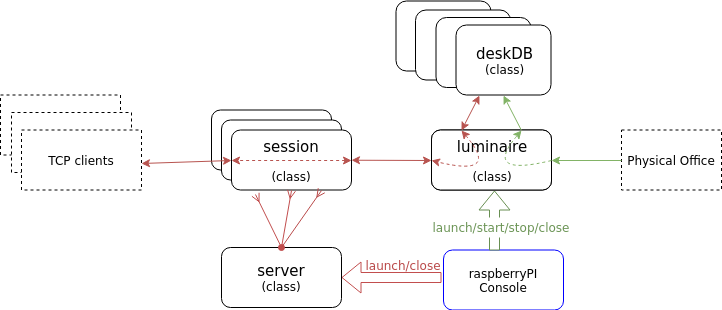

The diagram above was exported from draw.io. Its source (the exported page's mxGraphModel, read from the mxfile embedded in the PNG):
<mxGraphModel dx="1426" dy="744" grid="1" gridSize="10" guides="1" tooltips="1" connect="1" arrows="1" fold="1" page="1" pageScale="1" pageWidth="850" pageHeight="1100" math="0" shadow="0">
  <root>
    <mxCell id="0" />
    <mxCell id="1" parent="0" />
    <mxCell id="rj-E5BDaYNsm_fvjQfvr-1" value="&lt;font style=&quot;font-size: 15px&quot;&gt;luminaire&lt;/font&gt;&lt;br&gt;(class)&lt;br&gt;" style="rounded=1;whiteSpace=wrap;html=1;" parent="1" vertex="1">
      <mxGeometry x="450" y="332.5" width="120" height="60" as="geometry" />
    </mxCell>
    <mxCell id="rj-E5BDaYNsm_fvjQfvr-3" value="" style="rounded=1;whiteSpace=wrap;html=1;" parent="1" vertex="1">
      <mxGeometry x="414.5" y="203.5" width="95" height="70" as="geometry" />
    </mxCell>
    <mxCell id="rj-E5BDaYNsm_fvjQfvr-4" value="" style="rounded=1;whiteSpace=wrap;html=1;" parent="1" vertex="1">
      <mxGeometry x="434" y="212.5" width="95" height="70" as="geometry" />
    </mxCell>
    <mxCell id="rj-E5BDaYNsm_fvjQfvr-5" value="" style="rounded=1;whiteSpace=wrap;html=1;" parent="1" vertex="1">
      <mxGeometry x="454.5" y="220" width="95" height="70" as="geometry" />
    </mxCell>
    <mxCell id="rj-E5BDaYNsm_fvjQfvr-7" value="&lt;font style=&quot;font-size: 15px&quot;&gt;deskDB&lt;/font&gt;&lt;br&gt;(class)&lt;br&gt;" style="rounded=1;whiteSpace=wrap;html=1;" parent="1" vertex="1">
      <mxGeometry x="474.5" y="227.5" width="95" height="70" as="geometry" />
    </mxCell>
    <mxCell id="rj-E5BDaYNsm_fvjQfvr-8" value="Physical Office" style="rounded=0;whiteSpace=wrap;html=1;dashed=1;" parent="1" vertex="1">
      <mxGeometry x="640" y="332.5" width="100" height="60" as="geometry" />
    </mxCell>
    <mxCell id="rj-E5BDaYNsm_fvjQfvr-11" value="raspberryPI Console" style="rounded=1;whiteSpace=wrap;html=1;fillColor=none;strokeColor=#0000FF;" parent="1" vertex="1">
      <mxGeometry x="462" y="452.5" width="120" height="60" as="geometry" />
    </mxCell>
    <mxCell id="rj-E5BDaYNsm_fvjQfvr-12" value="" style="rounded=1;whiteSpace=wrap;html=1;" parent="1" vertex="1">
      <mxGeometry x="230" y="312.5" width="120" height="60" as="geometry" />
    </mxCell>
    <mxCell id="rj-E5BDaYNsm_fvjQfvr-13" value="" style="rounded=1;whiteSpace=wrap;html=1;" parent="1" vertex="1">
      <mxGeometry x="240" y="322.5" width="120" height="60" as="geometry" />
    </mxCell>
    <mxCell id="rj-E5BDaYNsm_fvjQfvr-14" value="&lt;font style=&quot;font-size: 15px&quot;&gt;session&lt;br&gt;&lt;/font&gt;&lt;br&gt;&lt;span&gt;(class)&lt;/span&gt;" style="rounded=1;whiteSpace=wrap;html=1;" parent="1" vertex="1">
      <mxGeometry x="250" y="332.5" width="120" height="60" as="geometry" />
    </mxCell>
    <mxCell id="uEhdKhXW4UXcpbm2HAQ4-4" value="&lt;font style=&quot;font-size: 15px&quot;&gt;luminaire&lt;br&gt;&lt;/font&gt;&lt;br&gt;&lt;span&gt;(class)&lt;/span&gt;" style="rounded=1;whiteSpace=wrap;html=1;" parent="1" vertex="1">
      <mxGeometry x="450" y="332.5" width="120" height="60" as="geometry" />
    </mxCell>
    <mxCell id="rj-E5BDaYNsm_fvjQfvr-15" value="&lt;font style=&quot;font-size: 15px&quot;&gt;server&lt;/font&gt;&lt;br&gt;(class)&lt;br&gt;" style="rounded=1;whiteSpace=wrap;html=1;" parent="1" vertex="1">
      <mxGeometry x="240" y="450" width="120" height="60" as="geometry" />
    </mxCell>
    <mxCell id="rj-E5BDaYNsm_fvjQfvr-16" value="" style="rounded=0;whiteSpace=wrap;html=1;dashed=1;" parent="1" vertex="1">
      <mxGeometry x="19" y="297.5" width="120" height="60" as="geometry" />
    </mxCell>
    <mxCell id="rj-E5BDaYNsm_fvjQfvr-17" value="" style="rounded=0;whiteSpace=wrap;html=1;dashed=1;" parent="1" vertex="1">
      <mxGeometry x="30" y="315" width="120" height="60" as="geometry" />
    </mxCell>
    <mxCell id="rj-E5BDaYNsm_fvjQfvr-18" value="TCP clients" style="rounded=0;whiteSpace=wrap;html=1;dashed=1;" parent="1" vertex="1">
      <mxGeometry x="40" y="332.5" width="120" height="60" as="geometry" />
    </mxCell>
    <mxCell id="rj-E5BDaYNsm_fvjQfvr-20" value="" style="endArrow=classic;html=1;entryX=0.25;entryY=0;exitX=0.25;exitY=1;fillColor=#f8cecc;strokeColor=#b85450;startArrow=classic;startFill=1;" parent="1" source="rj-E5BDaYNsm_fvjQfvr-7" target="rj-E5BDaYNsm_fvjQfvr-1" edge="1">
      <mxGeometry width="50" height="50" relative="1" as="geometry">
        <mxPoint x="487" y="304" as="sourcePoint" />
        <mxPoint x="20" y="580" as="targetPoint" />
      </mxGeometry>
    </mxCell>
    <mxCell id="rj-E5BDaYNsm_fvjQfvr-21" value="" style="endArrow=classic;html=1;exitX=0;exitY=0.5;entryX=1;entryY=0.5;fillColor=#d5e8d4;strokeColor=#82b366;" parent="1" source="rj-E5BDaYNsm_fvjQfvr-8" target="rj-E5BDaYNsm_fvjQfvr-1" edge="1">
      <mxGeometry width="50" height="50" relative="1" as="geometry">
        <mxPoint x="20" y="580" as="sourcePoint" />
        <mxPoint x="70" y="530" as="targetPoint" />
      </mxGeometry>
    </mxCell>
    <mxCell id="rj-E5BDaYNsm_fvjQfvr-22" value="" style="endArrow=classic;html=1;exitX=0.75;exitY=0;entryX=0.5;entryY=1;fillColor=#d5e8d4;strokeColor=#82b366;" parent="1" source="rj-E5BDaYNsm_fvjQfvr-1" target="rj-E5BDaYNsm_fvjQfvr-7" edge="1">
      <mxGeometry width="50" height="50" relative="1" as="geometry">
        <mxPoint x="20" y="580" as="sourcePoint" />
        <mxPoint x="70" y="530" as="targetPoint" />
      </mxGeometry>
    </mxCell>
    <mxCell id="rj-E5BDaYNsm_fvjQfvr-25" value="" style="curved=1;endArrow=classic;html=1;entryX=0.75;entryY=0;dashed=1;fillColor=#d5e8d4;strokeColor=#82b366;" parent="1" target="rj-E5BDaYNsm_fvjQfvr-1" edge="1">
      <mxGeometry width="50" height="50" relative="1" as="geometry">
        <mxPoint x="570" y="363" as="sourcePoint" />
        <mxPoint x="450" y="520" as="targetPoint" />
        <Array as="points">
          <mxPoint x="500" y="380" />
        </Array>
      </mxGeometry>
    </mxCell>
    <mxCell id="rj-E5BDaYNsm_fvjQfvr-26" value="" style="curved=1;endArrow=classic;html=1;dashed=1;exitX=0.25;exitY=0;entryX=0;entryY=0.5;fillColor=#f8cecc;strokeColor=#b85450;startArrow=classic;startFill=1;" parent="1" source="rj-E5BDaYNsm_fvjQfvr-1" target="rj-E5BDaYNsm_fvjQfvr-1" edge="1">
      <mxGeometry width="50" height="50" relative="1" as="geometry">
        <mxPoint x="20" y="580" as="sourcePoint" />
        <mxPoint x="70" y="530" as="targetPoint" />
        <Array as="points">
          <mxPoint x="520" y="380" />
        </Array>
      </mxGeometry>
    </mxCell>
    <mxCell id="rj-E5BDaYNsm_fvjQfvr-27" value="" style="endArrow=classic;html=1;dashed=1;exitX=1;exitY=0.5;entryX=0;entryY=0.5;fillColor=#f8cecc;strokeColor=#b85450;startArrow=classic;startFill=1;" parent="1" source="rj-E5BDaYNsm_fvjQfvr-14" target="rj-E5BDaYNsm_fvjQfvr-14" edge="1">
      <mxGeometry width="50" height="50" relative="1" as="geometry">
        <mxPoint x="20" y="580" as="sourcePoint" />
        <mxPoint x="70" y="530" as="targetPoint" />
      </mxGeometry>
    </mxCell>
    <mxCell id="rj-E5BDaYNsm_fvjQfvr-28" value="" style="endArrow=classic;html=1;entryX=1;entryY=0.5;exitX=0;exitY=0.5;fillColor=#f8cecc;strokeColor=#b85450;startArrow=classic;startFill=1;" parent="1" source="rj-E5BDaYNsm_fvjQfvr-14" edge="1">
      <mxGeometry width="50" height="50" relative="1" as="geometry">
        <mxPoint x="220" y="361" as="sourcePoint" />
        <mxPoint x="160" y="366" as="targetPoint" />
      </mxGeometry>
    </mxCell>
    <mxCell id="rj-E5BDaYNsm_fvjQfvr-31" value="" style="shape=flexArrow;html=1;jettySize=auto;orthogonalLoop=1;fillColor=#FFFFFF;strokeColor=#688F52;" parent="1" edge="1">
      <mxGeometry width="50" height="50" relative="1" as="geometry">
        <mxPoint x="513" y="453" as="sourcePoint" />
        <mxPoint x="513" y="393" as="targetPoint" />
      </mxGeometry>
    </mxCell>
    <mxCell id="rj-E5BDaYNsm_fvjQfvr-34" value="&lt;br&gt;&lt;br&gt;" style="shape=flexArrow;html=1;jettySize=auto;orthogonalLoop=1;exitX=1;exitY=0.5;strokeWidth=1;targetPerimeterSpacing=8;fillColor=#FFFFFF;strokeColor=#C24E4E;" parent="1" edge="1">
      <mxGeometry width="50" height="50" relative="1" as="geometry">
        <mxPoint x="460" y="480" as="sourcePoint" />
        <mxPoint x="360" y="480" as="targetPoint" />
        <Array as="points" />
      </mxGeometry>
    </mxCell>
    <mxCell id="rj-E5BDaYNsm_fvjQfvr-35" value="" style="endArrow=ERmany;html=1;exitX=0.5;exitY=0;entryX=0.5;entryY=1;strokeColor=#C24E4E;endFill=0;" parent="1" source="rj-E5BDaYNsm_fvjQfvr-15" target="rj-E5BDaYNsm_fvjQfvr-14" edge="1">
      <mxGeometry width="50" height="50" relative="1" as="geometry">
        <mxPoint x="20" y="580" as="sourcePoint" />
        <mxPoint x="70" y="530" as="targetPoint" />
      </mxGeometry>
    </mxCell>
    <mxCell id="rj-E5BDaYNsm_fvjQfvr-36" value="" style="endArrow=ERmany;html=1;exitX=0.5;exitY=0;entryX=0.2;entryY=1.075;entryPerimeter=0;strokeColor=#C24E4E;startArrow=oval;startFill=1;endFill=0;" parent="1" source="rj-E5BDaYNsm_fvjQfvr-15" target="rj-E5BDaYNsm_fvjQfvr-14" edge="1">
      <mxGeometry width="50" height="50" relative="1" as="geometry">
        <mxPoint x="20" y="580" as="sourcePoint" />
        <mxPoint x="70" y="530" as="targetPoint" />
      </mxGeometry>
    </mxCell>
    <mxCell id="rj-E5BDaYNsm_fvjQfvr-37" value="" style="endArrow=ERmany;html=1;exitX=0.5;exitY=0;entryX=0.75;entryY=1;strokeColor=#BA4A4A;endFill=0;" parent="1" source="rj-E5BDaYNsm_fvjQfvr-15" target="rj-E5BDaYNsm_fvjQfvr-14" edge="1">
      <mxGeometry width="50" height="50" relative="1" as="geometry">
        <mxPoint x="20" y="580" as="sourcePoint" />
        <mxPoint x="70" y="530" as="targetPoint" />
      </mxGeometry>
    </mxCell>
    <mxCell id="s7doKyzGxQRa0leweAln-4" value="&lt;span&gt;&lt;font color=&quot;#6b9455&quot;&gt;launch/start/stop/close&lt;/font&gt;&lt;/span&gt;" style="rounded=0;whiteSpace=wrap;html=1;fillColor=#ffffff;strokeColor=none;strokeWidth=1;" parent="1" vertex="1">
      <mxGeometry x="451" y="420" width="138" height="20" as="geometry" />
    </mxCell>
    <mxCell id="s7doKyzGxQRa0leweAln-7" value="&lt;span&gt;launch/close&lt;br&gt;&lt;/span&gt;" style="rounded=0;whiteSpace=wrap;html=1;fillColor=#ffffff;strokeColor=#FFFFFF;strokeWidth=1;direction=east;flipV=1;flipH=1;fontColor=#BA4A4A;" parent="1" vertex="1">
      <mxGeometry x="361.5" y="467.5" width="120" as="geometry" />
    </mxCell>
    <mxCell id="uEhdKhXW4UXcpbm2HAQ4-6" value="" style="endArrow=classic;html=1;exitX=0;exitY=0.5;fillColor=#f8cecc;strokeColor=#b85450;startArrow=classic;startFill=1;" parent="1" edge="1">
      <mxGeometry width="50" height="50" relative="1" as="geometry">
        <mxPoint x="450" y="363" as="sourcePoint" />
        <mxPoint x="370" y="362.7142857142858" as="targetPoint" />
      </mxGeometry>
    </mxCell>
  </root>
</mxGraphModel>